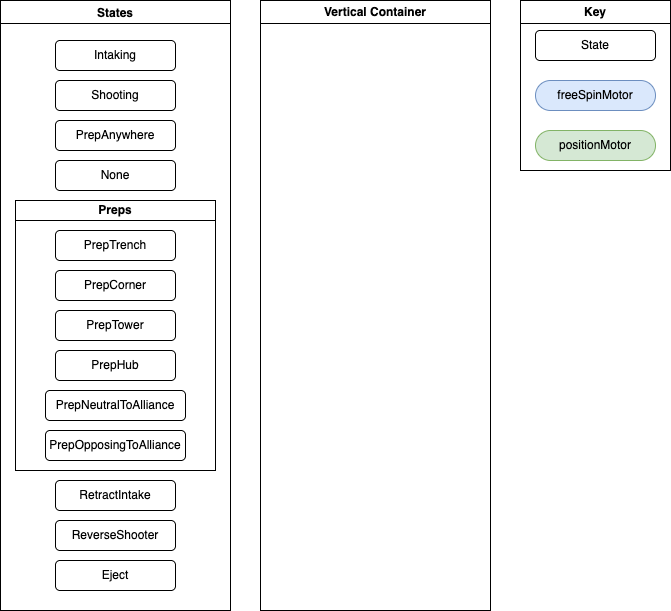

The diagram above was exported from draw.io. Its source (the exported page's mxGraphModel, read from the mxfile embedded in the PNG):
<mxGraphModel dx="644" dy="1265" grid="1" gridSize="10" guides="1" tooltips="1" connect="1" arrows="1" fold="1" page="1" pageScale="1" pageWidth="850" pageHeight="1100" math="0" shadow="0">
  <root>
    <mxCell id="0" />
    <mxCell id="1" parent="0" />
    <mxCell id="8" value="States" style="swimlane;" parent="1" vertex="1">
      <mxGeometry x="290" y="270" width="230" height="610" as="geometry">
        <mxRectangle x="270" y="260" width="70" height="30" as="alternateBounds" />
      </mxGeometry>
    </mxCell>
    <mxCell id="9" value="Intaking" style="rounded=1;whiteSpace=wrap;html=1;" parent="8" vertex="1">
      <mxGeometry x="55" y="40" width="120" height="30" as="geometry" />
    </mxCell>
    <mxCell id="10" value="Shooting" style="rounded=1;whiteSpace=wrap;html=1;" parent="8" vertex="1">
      <mxGeometry x="55" y="80" width="120" height="30" as="geometry" />
    </mxCell>
    <mxCell id="11" value="PrepAnywhere" style="rounded=1;whiteSpace=wrap;html=1;" parent="8" vertex="1">
      <mxGeometry x="55" y="120" width="120" height="30" as="geometry" />
    </mxCell>
    <mxCell id="12" value="None" style="rounded=1;whiteSpace=wrap;html=1;" parent="8" vertex="1">
      <mxGeometry x="55" y="160" width="120" height="30" as="geometry" />
    </mxCell>
    <mxCell id="18" value="Preps" style="swimlane;whiteSpace=wrap;html=1;startSize=20;" parent="8" vertex="1">
      <mxGeometry x="15" y="200" width="200" height="270" as="geometry">
        <mxRectangle x="15" y="200" width="70" height="30" as="alternateBounds" />
      </mxGeometry>
    </mxCell>
    <mxCell id="19" value="PrepTrench" style="rounded=1;whiteSpace=wrap;html=1;" parent="18" vertex="1">
      <mxGeometry x="40" y="30" width="120" height="30" as="geometry" />
    </mxCell>
    <mxCell id="20" value="PrepCorner" style="rounded=1;whiteSpace=wrap;html=1;" parent="18" vertex="1">
      <mxGeometry x="40" y="70" width="120" height="30" as="geometry" />
    </mxCell>
    <mxCell id="21" value="PrepTower" style="rounded=1;whiteSpace=wrap;html=1;" parent="18" vertex="1">
      <mxGeometry x="40" y="110" width="120" height="30" as="geometry" />
    </mxCell>
    <mxCell id="23" value="PrepHub" style="rounded=1;whiteSpace=wrap;html=1;" parent="18" vertex="1">
      <mxGeometry x="40" y="150" width="120" height="30" as="geometry" />
    </mxCell>
    <mxCell id="24" value="PrepNeutralToAlliance" style="rounded=1;whiteSpace=wrap;html=1;" parent="18" vertex="1">
      <mxGeometry x="30" y="190" width="140" height="30" as="geometry" />
    </mxCell>
    <mxCell id="25" value="PrepOpposingToAlliance" style="rounded=1;whiteSpace=wrap;html=1;" parent="18" vertex="1">
      <mxGeometry x="30" y="230" width="140" height="30" as="geometry" />
    </mxCell>
    <mxCell id="26" value="RetractIntake" style="rounded=1;whiteSpace=wrap;html=1;" parent="8" vertex="1">
      <mxGeometry x="55" y="480" width="120" height="30" as="geometry" />
    </mxCell>
    <mxCell id="27" value="ReverseShooter" style="rounded=1;whiteSpace=wrap;html=1;" vertex="1" parent="8">
      <mxGeometry x="55" y="520" width="120" height="30" as="geometry" />
    </mxCell>
    <mxCell id="28" value="Eject" style="rounded=1;whiteSpace=wrap;html=1;" vertex="1" parent="8">
      <mxGeometry x="55" y="560" width="120" height="30" as="geometry" />
    </mxCell>
    <mxCell id="33" value="Key" style="swimlane;whiteSpace=wrap;html=1;" vertex="1" parent="1">
      <mxGeometry x="810" y="270" width="150" height="170" as="geometry" />
    </mxCell>
    <mxCell id="34" value="State" style="rounded=1;whiteSpace=wrap;html=1;" vertex="1" parent="33">
      <mxGeometry x="15" y="30" width="120" height="30" as="geometry" />
    </mxCell>
    <mxCell id="31" value="freeSpinMotor" style="rounded=1;whiteSpace=wrap;html=1;arcSize=50;fillColor=#dae8fc;strokeColor=#6c8ebf;" vertex="1" parent="33">
      <mxGeometry x="15" y="80" width="120" height="30" as="geometry" />
    </mxCell>
    <mxCell id="35" value="positionMotor" style="rounded=1;whiteSpace=wrap;html=1;arcSize=50;fillColor=#d5e8d4;strokeColor=#82b366;" vertex="1" parent="33">
      <mxGeometry x="15" y="130" width="120" height="30" as="geometry" />
    </mxCell>
    <mxCell id="37" value="Vertical Container" style="swimlane;whiteSpace=wrap;html=1;" vertex="1" parent="1">
      <mxGeometry x="550" y="270" width="230" height="610" as="geometry" />
    </mxCell>
  </root>
</mxGraphModel>